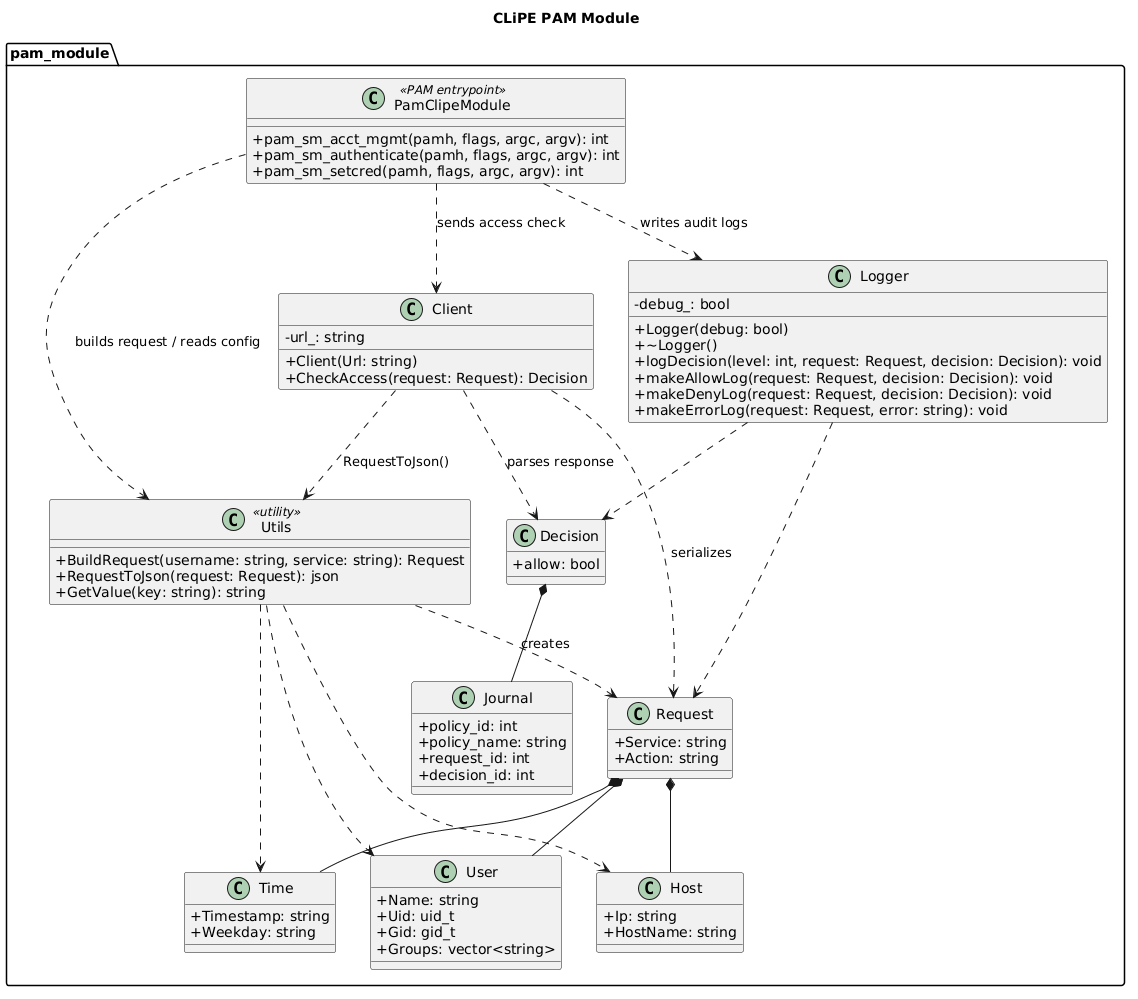

The diagram above was rendered by PlantUML. Its source (embedded in the PNG):
@startuml
title CLiPE PAM Module

skinparam classAttributeIconSize 0
skinparam shadowing false

package "pam_module" {
  class PamClipeModule <<PAM entrypoint>> {
    +pam_sm_acct_mgmt(pamh, flags, argc, argv): int
    +pam_sm_authenticate(pamh, flags, argc, argv): int
    +pam_sm_setcred(pamh, flags, argc, argv): int
  }

  class Client {
    -url_: string
    +Client(Url: string)
    +CheckAccess(request: Request): Decision
  }

  class Logger {
    -debug_: bool
    +Logger(debug: bool)
    +~Logger()
    +logDecision(level: int, request: Request, decision: Decision): void
    +makeAllowLog(request: Request, decision: Decision): void
    +makeDenyLog(request: Request, decision: Decision): void
    +makeErrorLog(request: Request, error: string): void
  }

  class Utils <<utility>> {
    +BuildRequest(username: string, service: string): Request
    +RequestToJson(request: Request): json
    +GetValue(key: string): string
  }

  class User {
    +Name: string
    +Uid: uid_t
    +Gid: gid_t
    +Groups: vector<string>
  }

  class Host {
    +Ip: string
    +HostName: string
  }

  class Time {
    +Timestamp: string
    +Weekday: string
  }

  class Request {
    +Service: string
    +Action: string
  }

  class Journal {
    +policy_id: int
    +policy_name: string
    +request_id: int
    +decision_id: int
  }

  class Decision {
    +allow: bool
  }
}

Request *-- User
Request *-- Host
Request *-- Time
Decision *-- Journal

PamClipeModule ..> Utils : builds request / reads config
PamClipeModule ..> Client : sends access check
PamClipeModule ..> Logger : writes audit logs

Client ..> Request : serializes
Client ..> Decision : parses response
Client ..> Utils : RequestToJson()

Logger ..> Request
Logger ..> Decision

Utils ..> Request : creates
Utils ..> User
Utils ..> Host
Utils ..> Time
@enduml